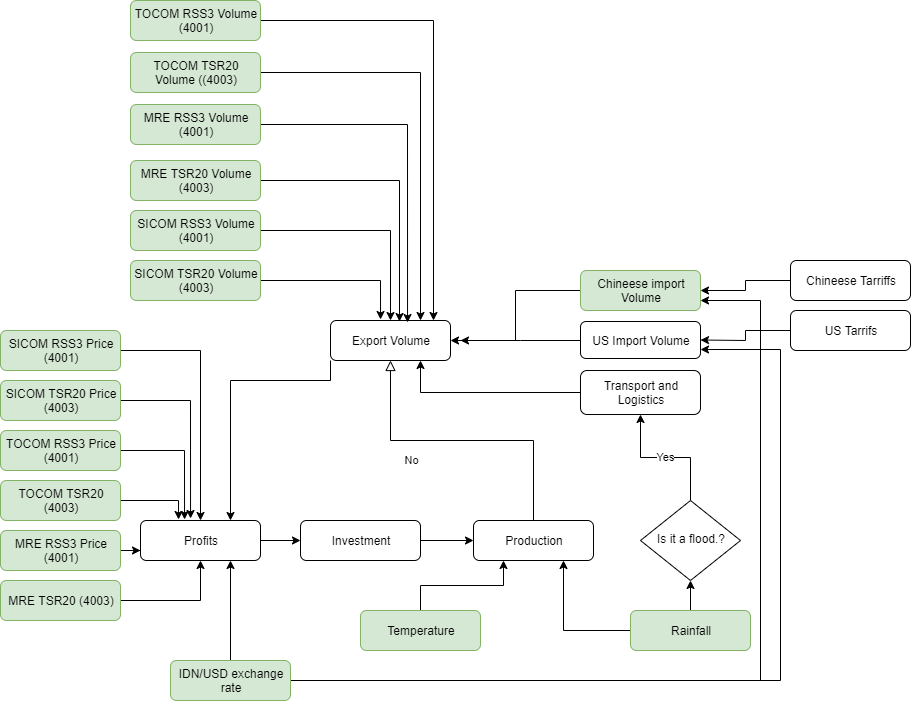

The diagram above was exported from draw.io. Its source (the exported page's mxGraphModel, read from the mxfile embedded in the PNG):
<mxGraphModel dx="1695" dy="1570" grid="1" gridSize="10" guides="1" tooltips="1" connect="1" arrows="1" fold="1" page="1" pageScale="1" pageWidth="827" pageHeight="1169" math="0" shadow="0">
  <root>
    <mxCell id="WIyWlLk6GJQsqaUBKTNV-0" />
    <mxCell id="WIyWlLk6GJQsqaUBKTNV-1" parent="WIyWlLk6GJQsqaUBKTNV-0" />
    <mxCell id="bZ1o4sIsSbqVYp4s5_Tv-12" style="edgeStyle=orthogonalEdgeStyle;rounded=0;orthogonalLoop=1;jettySize=auto;html=1;entryX=1;entryY=0.5;entryDx=0;entryDy=0;" edge="1" parent="WIyWlLk6GJQsqaUBKTNV-1" source="WIyWlLk6GJQsqaUBKTNV-7" target="WIyWlLk6GJQsqaUBKTNV-11">
      <mxGeometry relative="1" as="geometry" />
    </mxCell>
    <mxCell id="WIyWlLk6GJQsqaUBKTNV-7" value="Chineese import Volume" style="rounded=1;whiteSpace=wrap;html=1;fontSize=12;glass=0;strokeWidth=1;shadow=0;fillColor=#d5e8d4;strokeColor=#82b366;" parent="WIyWlLk6GJQsqaUBKTNV-1" vertex="1">
      <mxGeometry x="460" y="20" width="120" height="40" as="geometry" />
    </mxCell>
    <mxCell id="WIyWlLk6GJQsqaUBKTNV-8" value="No" style="rounded=0;html=1;jettySize=auto;orthogonalLoop=1;fontSize=11;endArrow=block;endFill=0;endSize=8;strokeWidth=1;shadow=0;labelBackgroundColor=none;edgeStyle=orthogonalEdgeStyle;exitX=0.5;exitY=0;exitDx=0;exitDy=0;" parent="WIyWlLk6GJQsqaUBKTNV-1" source="bZ1o4sIsSbqVYp4s5_Tv-2" target="WIyWlLk6GJQsqaUBKTNV-11" edge="1">
      <mxGeometry x="0.3333" y="20" relative="1" as="geometry">
        <mxPoint as="offset" />
        <mxPoint x="270" y="290" as="sourcePoint" />
      </mxGeometry>
    </mxCell>
    <mxCell id="bZ1o4sIsSbqVYp4s5_Tv-7" style="edgeStyle=orthogonalEdgeStyle;rounded=0;orthogonalLoop=1;jettySize=auto;html=1;entryX=0.75;entryY=0;entryDx=0;entryDy=0;" edge="1" parent="WIyWlLk6GJQsqaUBKTNV-1" source="WIyWlLk6GJQsqaUBKTNV-11" target="bZ1o4sIsSbqVYp4s5_Tv-5">
      <mxGeometry relative="1" as="geometry">
        <Array as="points">
          <mxPoint x="210" y="130" />
          <mxPoint x="110" y="130" />
        </Array>
      </mxGeometry>
    </mxCell>
    <mxCell id="WIyWlLk6GJQsqaUBKTNV-11" value="Export Volume" style="rounded=1;whiteSpace=wrap;html=1;fontSize=12;glass=0;strokeWidth=1;shadow=0;" parent="WIyWlLk6GJQsqaUBKTNV-1" vertex="1">
      <mxGeometry x="210" y="70" width="120" height="40" as="geometry" />
    </mxCell>
    <mxCell id="bZ1o4sIsSbqVYp4s5_Tv-16" style="edgeStyle=orthogonalEdgeStyle;rounded=0;orthogonalLoop=1;jettySize=auto;html=1;entryX=0.75;entryY=1;entryDx=0;entryDy=0;" edge="1" parent="WIyWlLk6GJQsqaUBKTNV-1" source="WIyWlLk6GJQsqaUBKTNV-12" target="bZ1o4sIsSbqVYp4s5_Tv-2">
      <mxGeometry relative="1" as="geometry" />
    </mxCell>
    <mxCell id="bZ1o4sIsSbqVYp4s5_Tv-21" style="edgeStyle=orthogonalEdgeStyle;rounded=0;orthogonalLoop=1;jettySize=auto;html=1;entryX=0.5;entryY=1;entryDx=0;entryDy=0;" edge="1" parent="WIyWlLk6GJQsqaUBKTNV-1" source="WIyWlLk6GJQsqaUBKTNV-12" target="bZ1o4sIsSbqVYp4s5_Tv-20">
      <mxGeometry relative="1" as="geometry" />
    </mxCell>
    <mxCell id="WIyWlLk6GJQsqaUBKTNV-12" value="Rainfall" style="rounded=1;whiteSpace=wrap;html=1;fontSize=12;glass=0;strokeWidth=1;shadow=0;fillColor=#d5e8d4;strokeColor=#82b366;" parent="WIyWlLk6GJQsqaUBKTNV-1" vertex="1">
      <mxGeometry x="510" y="360" width="120" height="40" as="geometry" />
    </mxCell>
    <mxCell id="bZ1o4sIsSbqVYp4s5_Tv-9" style="edgeStyle=orthogonalEdgeStyle;rounded=0;orthogonalLoop=1;jettySize=auto;html=1;entryX=0;entryY=0.5;entryDx=0;entryDy=0;" edge="1" parent="WIyWlLk6GJQsqaUBKTNV-1" source="bZ1o4sIsSbqVYp4s5_Tv-5" target="bZ1o4sIsSbqVYp4s5_Tv-8">
      <mxGeometry relative="1" as="geometry" />
    </mxCell>
    <mxCell id="bZ1o4sIsSbqVYp4s5_Tv-5" value="Profits" style="rounded=1;whiteSpace=wrap;html=1;fontSize=12;glass=0;strokeWidth=1;shadow=0;" vertex="1" parent="WIyWlLk6GJQsqaUBKTNV-1">
      <mxGeometry x="20" y="270" width="120" height="40" as="geometry" />
    </mxCell>
    <mxCell id="bZ1o4sIsSbqVYp4s5_Tv-2" value="Production" style="rounded=1;whiteSpace=wrap;html=1;fontSize=12;glass=0;strokeWidth=1;shadow=0;" vertex="1" parent="WIyWlLk6GJQsqaUBKTNV-1">
      <mxGeometry x="353" y="270" width="120" height="40" as="geometry" />
    </mxCell>
    <mxCell id="bZ1o4sIsSbqVYp4s5_Tv-10" style="edgeStyle=orthogonalEdgeStyle;rounded=0;orthogonalLoop=1;jettySize=auto;html=1;" edge="1" parent="WIyWlLk6GJQsqaUBKTNV-1" source="bZ1o4sIsSbqVYp4s5_Tv-8" target="bZ1o4sIsSbqVYp4s5_Tv-2">
      <mxGeometry relative="1" as="geometry" />
    </mxCell>
    <mxCell id="bZ1o4sIsSbqVYp4s5_Tv-8" value="Investment" style="rounded=1;whiteSpace=wrap;html=1;fontSize=12;glass=0;strokeWidth=1;shadow=0;" vertex="1" parent="WIyWlLk6GJQsqaUBKTNV-1">
      <mxGeometry x="180" y="270" width="120" height="40" as="geometry" />
    </mxCell>
    <mxCell id="bZ1o4sIsSbqVYp4s5_Tv-13" style="edgeStyle=orthogonalEdgeStyle;rounded=0;orthogonalLoop=1;jettySize=auto;html=1;" edge="1" parent="WIyWlLk6GJQsqaUBKTNV-1" source="bZ1o4sIsSbqVYp4s5_Tv-11">
      <mxGeometry relative="1" as="geometry">
        <mxPoint x="340" y="90" as="targetPoint" />
      </mxGeometry>
    </mxCell>
    <mxCell id="bZ1o4sIsSbqVYp4s5_Tv-11" value="US Import Volume" style="rounded=1;whiteSpace=wrap;html=1;fontSize=12;glass=0;strokeWidth=1;shadow=0;" vertex="1" parent="WIyWlLk6GJQsqaUBKTNV-1">
      <mxGeometry x="460" y="71" width="120" height="37" as="geometry" />
    </mxCell>
    <mxCell id="bZ1o4sIsSbqVYp4s5_Tv-15" style="edgeStyle=orthogonalEdgeStyle;rounded=0;orthogonalLoop=1;jettySize=auto;html=1;entryX=0.25;entryY=1;entryDx=0;entryDy=0;" edge="1" parent="WIyWlLk6GJQsqaUBKTNV-1" source="bZ1o4sIsSbqVYp4s5_Tv-14" target="bZ1o4sIsSbqVYp4s5_Tv-2">
      <mxGeometry relative="1" as="geometry" />
    </mxCell>
    <mxCell id="bZ1o4sIsSbqVYp4s5_Tv-14" value="Temperature" style="rounded=1;whiteSpace=wrap;html=1;fontSize=12;glass=0;strokeWidth=1;shadow=0;fillColor=#d5e8d4;strokeColor=#82b366;" vertex="1" parent="WIyWlLk6GJQsqaUBKTNV-1">
      <mxGeometry x="240" y="360" width="120" height="40" as="geometry" />
    </mxCell>
    <mxCell id="bZ1o4sIsSbqVYp4s5_Tv-19" style="edgeStyle=orthogonalEdgeStyle;rounded=0;orthogonalLoop=1;jettySize=auto;html=1;entryX=0.75;entryY=1;entryDx=0;entryDy=0;" edge="1" parent="WIyWlLk6GJQsqaUBKTNV-1" source="bZ1o4sIsSbqVYp4s5_Tv-17" target="WIyWlLk6GJQsqaUBKTNV-11">
      <mxGeometry relative="1" as="geometry" />
    </mxCell>
    <mxCell id="bZ1o4sIsSbqVYp4s5_Tv-17" value="Transport and Logistics" style="rounded=1;whiteSpace=wrap;html=1;fontSize=12;glass=0;strokeWidth=1;shadow=0;" vertex="1" parent="WIyWlLk6GJQsqaUBKTNV-1">
      <mxGeometry x="460" y="120" width="120" height="44" as="geometry" />
    </mxCell>
    <mxCell id="bZ1o4sIsSbqVYp4s5_Tv-22" value="Yes" style="edgeStyle=orthogonalEdgeStyle;rounded=0;orthogonalLoop=1;jettySize=auto;html=1;entryX=0.5;entryY=1;entryDx=0;entryDy=0;" edge="1" parent="WIyWlLk6GJQsqaUBKTNV-1" source="bZ1o4sIsSbqVYp4s5_Tv-20" target="bZ1o4sIsSbqVYp4s5_Tv-17">
      <mxGeometry relative="1" as="geometry" />
    </mxCell>
    <mxCell id="bZ1o4sIsSbqVYp4s5_Tv-20" value="Is it a flood.?" style="rhombus;whiteSpace=wrap;html=1;shadow=0;fontFamily=Helvetica;fontSize=12;align=center;strokeWidth=1;spacing=6;spacingTop=-4;" vertex="1" parent="WIyWlLk6GJQsqaUBKTNV-1">
      <mxGeometry x="520" y="250" width="100" height="80" as="geometry" />
    </mxCell>
    <mxCell id="bZ1o4sIsSbqVYp4s5_Tv-27" style="edgeStyle=orthogonalEdgeStyle;rounded=0;orthogonalLoop=1;jettySize=auto;html=1;entryX=1;entryY=0.5;entryDx=0;entryDy=0;" edge="1" parent="WIyWlLk6GJQsqaUBKTNV-1" source="bZ1o4sIsSbqVYp4s5_Tv-23" target="WIyWlLk6GJQsqaUBKTNV-7">
      <mxGeometry relative="1" as="geometry" />
    </mxCell>
    <mxCell id="bZ1o4sIsSbqVYp4s5_Tv-23" value="Chineese Tarriffs" style="rounded=1;whiteSpace=wrap;html=1;fontSize=12;glass=0;strokeWidth=1;shadow=0;" vertex="1" parent="WIyWlLk6GJQsqaUBKTNV-1">
      <mxGeometry x="670" y="10" width="120" height="40" as="geometry" />
    </mxCell>
    <mxCell id="bZ1o4sIsSbqVYp4s5_Tv-28" style="edgeStyle=orthogonalEdgeStyle;rounded=0;orthogonalLoop=1;jettySize=auto;html=1;entryX=1;entryY=0.5;entryDx=0;entryDy=0;" edge="1" parent="WIyWlLk6GJQsqaUBKTNV-1" source="bZ1o4sIsSbqVYp4s5_Tv-24" target="bZ1o4sIsSbqVYp4s5_Tv-11">
      <mxGeometry relative="1" as="geometry" />
    </mxCell>
    <mxCell id="bZ1o4sIsSbqVYp4s5_Tv-24" value="US Tarrifs" style="rounded=1;whiteSpace=wrap;html=1;fontSize=12;glass=0;strokeWidth=1;shadow=0;" vertex="1" parent="WIyWlLk6GJQsqaUBKTNV-1">
      <mxGeometry x="670" y="60" width="120" height="40" as="geometry" />
    </mxCell>
    <mxCell id="bZ1o4sIsSbqVYp4s5_Tv-58" style="edgeStyle=orthogonalEdgeStyle;rounded=0;orthogonalLoop=1;jettySize=auto;html=1;entryX=0.417;entryY=-0.025;entryDx=0;entryDy=0;entryPerimeter=0;" edge="1" parent="WIyWlLk6GJQsqaUBKTNV-1" source="bZ1o4sIsSbqVYp4s5_Tv-29" target="WIyWlLk6GJQsqaUBKTNV-11">
      <mxGeometry relative="1" as="geometry" />
    </mxCell>
    <mxCell id="bZ1o4sIsSbqVYp4s5_Tv-29" value="SICOM TSR20 Volume&lt;br&gt;(4003)" style="rounded=1;whiteSpace=wrap;html=1;fontSize=12;glass=0;strokeWidth=1;shadow=0;fillColor=#d5e8d4;strokeColor=#82b366;" vertex="1" parent="WIyWlLk6GJQsqaUBKTNV-1">
      <mxGeometry x="10" y="10" width="130" height="40" as="geometry" />
    </mxCell>
    <mxCell id="bZ1o4sIsSbqVYp4s5_Tv-39" style="edgeStyle=orthogonalEdgeStyle;rounded=0;orthogonalLoop=1;jettySize=auto;html=1;entryX=0.417;entryY=-0.05;entryDx=0;entryDy=0;entryPerimeter=0;" edge="1" parent="WIyWlLk6GJQsqaUBKTNV-1" source="bZ1o4sIsSbqVYp4s5_Tv-32" target="bZ1o4sIsSbqVYp4s5_Tv-5">
      <mxGeometry relative="1" as="geometry" />
    </mxCell>
    <mxCell id="bZ1o4sIsSbqVYp4s5_Tv-32" value="SICOM TSR20 Price&lt;br&gt;(4003)" style="rounded=1;whiteSpace=wrap;html=1;fontSize=12;glass=0;strokeWidth=1;shadow=0;fillColor=#d5e8d4;strokeColor=#82b366;" vertex="1" parent="WIyWlLk6GJQsqaUBKTNV-1">
      <mxGeometry x="-120" y="130" width="120" height="40" as="geometry" />
    </mxCell>
    <mxCell id="bZ1o4sIsSbqVYp4s5_Tv-38" style="edgeStyle=orthogonalEdgeStyle;rounded=0;orthogonalLoop=1;jettySize=auto;html=1;" edge="1" parent="WIyWlLk6GJQsqaUBKTNV-1" source="bZ1o4sIsSbqVYp4s5_Tv-33" target="bZ1o4sIsSbqVYp4s5_Tv-5">
      <mxGeometry relative="1" as="geometry" />
    </mxCell>
    <mxCell id="bZ1o4sIsSbqVYp4s5_Tv-33" value="SICOM RSS3 Price&lt;br&gt;(4001)" style="rounded=1;whiteSpace=wrap;html=1;fontSize=12;glass=0;strokeWidth=1;shadow=0;fillColor=#d5e8d4;strokeColor=#82b366;" vertex="1" parent="WIyWlLk6GJQsqaUBKTNV-1">
      <mxGeometry x="-120" y="80" width="120" height="40" as="geometry" />
    </mxCell>
    <mxCell id="bZ1o4sIsSbqVYp4s5_Tv-41" style="edgeStyle=orthogonalEdgeStyle;rounded=0;orthogonalLoop=1;jettySize=auto;html=1;entryX=0.317;entryY=-0.025;entryDx=0;entryDy=0;entryPerimeter=0;" edge="1" parent="WIyWlLk6GJQsqaUBKTNV-1" source="bZ1o4sIsSbqVYp4s5_Tv-34" target="bZ1o4sIsSbqVYp4s5_Tv-5">
      <mxGeometry relative="1" as="geometry" />
    </mxCell>
    <mxCell id="bZ1o4sIsSbqVYp4s5_Tv-34" value="TOCOM TSR20 (4003)" style="rounded=1;whiteSpace=wrap;html=1;fontSize=12;glass=0;strokeWidth=1;shadow=0;fillColor=#d5e8d4;strokeColor=#82b366;" vertex="1" parent="WIyWlLk6GJQsqaUBKTNV-1">
      <mxGeometry x="-120" y="230" width="120" height="40" as="geometry" />
    </mxCell>
    <mxCell id="bZ1o4sIsSbqVYp4s5_Tv-40" style="edgeStyle=orthogonalEdgeStyle;rounded=0;orthogonalLoop=1;jettySize=auto;html=1;entryX=0.367;entryY=-0.025;entryDx=0;entryDy=0;entryPerimeter=0;" edge="1" parent="WIyWlLk6GJQsqaUBKTNV-1" source="bZ1o4sIsSbqVYp4s5_Tv-35" target="bZ1o4sIsSbqVYp4s5_Tv-5">
      <mxGeometry relative="1" as="geometry" />
    </mxCell>
    <mxCell id="bZ1o4sIsSbqVYp4s5_Tv-35" value="TOCOM RSS3 Price&lt;br&gt;(4001)" style="rounded=1;whiteSpace=wrap;html=1;fontSize=12;glass=0;strokeWidth=1;shadow=0;fillColor=#d5e8d4;strokeColor=#82b366;" vertex="1" parent="WIyWlLk6GJQsqaUBKTNV-1">
      <mxGeometry x="-120" y="180" width="120" height="40" as="geometry" />
    </mxCell>
    <mxCell id="bZ1o4sIsSbqVYp4s5_Tv-43" style="edgeStyle=orthogonalEdgeStyle;rounded=0;orthogonalLoop=1;jettySize=auto;html=1;" edge="1" parent="WIyWlLk6GJQsqaUBKTNV-1" source="bZ1o4sIsSbqVYp4s5_Tv-36" target="bZ1o4sIsSbqVYp4s5_Tv-5">
      <mxGeometry relative="1" as="geometry" />
    </mxCell>
    <mxCell id="bZ1o4sIsSbqVYp4s5_Tv-36" value="MRE TSR20 (4003)" style="rounded=1;whiteSpace=wrap;html=1;fontSize=12;glass=0;strokeWidth=1;shadow=0;fillColor=#d5e8d4;strokeColor=#82b366;" vertex="1" parent="WIyWlLk6GJQsqaUBKTNV-1">
      <mxGeometry x="-120" y="330" width="120" height="40" as="geometry" />
    </mxCell>
    <mxCell id="bZ1o4sIsSbqVYp4s5_Tv-42" style="edgeStyle=orthogonalEdgeStyle;rounded=0;orthogonalLoop=1;jettySize=auto;html=1;entryX=0;entryY=0.75;entryDx=0;entryDy=0;" edge="1" parent="WIyWlLk6GJQsqaUBKTNV-1" source="bZ1o4sIsSbqVYp4s5_Tv-37" target="bZ1o4sIsSbqVYp4s5_Tv-5">
      <mxGeometry relative="1" as="geometry" />
    </mxCell>
    <mxCell id="bZ1o4sIsSbqVYp4s5_Tv-37" value="MRE RSS3 Price&lt;br&gt;(4001)" style="rounded=1;whiteSpace=wrap;html=1;fontSize=12;glass=0;strokeWidth=1;shadow=0;fillColor=#d5e8d4;strokeColor=#82b366;" vertex="1" parent="WIyWlLk6GJQsqaUBKTNV-1">
      <mxGeometry x="-120" y="280" width="120" height="40" as="geometry" />
    </mxCell>
    <mxCell id="bZ1o4sIsSbqVYp4s5_Tv-57" style="edgeStyle=orthogonalEdgeStyle;rounded=0;orthogonalLoop=1;jettySize=auto;html=1;entryX=0.5;entryY=0;entryDx=0;entryDy=0;" edge="1" parent="WIyWlLk6GJQsqaUBKTNV-1" source="bZ1o4sIsSbqVYp4s5_Tv-44" target="WIyWlLk6GJQsqaUBKTNV-11">
      <mxGeometry relative="1" as="geometry" />
    </mxCell>
    <mxCell id="bZ1o4sIsSbqVYp4s5_Tv-44" value="SICOM RSS3 Volume&lt;br&gt;(4001)" style="rounded=1;whiteSpace=wrap;html=1;fontSize=12;glass=0;strokeWidth=1;shadow=0;fillColor=#d5e8d4;strokeColor=#82b366;" vertex="1" parent="WIyWlLk6GJQsqaUBKTNV-1">
      <mxGeometry x="10" y="-40" width="130" height="40" as="geometry" />
    </mxCell>
    <mxCell id="bZ1o4sIsSbqVYp4s5_Tv-56" style="edgeStyle=orthogonalEdgeStyle;rounded=0;orthogonalLoop=1;jettySize=auto;html=1;entryX=0.575;entryY=0.025;entryDx=0;entryDy=0;entryPerimeter=0;" edge="1" parent="WIyWlLk6GJQsqaUBKTNV-1" source="bZ1o4sIsSbqVYp4s5_Tv-49" target="WIyWlLk6GJQsqaUBKTNV-11">
      <mxGeometry relative="1" as="geometry" />
    </mxCell>
    <mxCell id="bZ1o4sIsSbqVYp4s5_Tv-49" value="MRE TSR20 Volume (4003)" style="rounded=1;whiteSpace=wrap;html=1;fontSize=12;glass=0;strokeWidth=1;shadow=0;fillColor=#d5e8d4;strokeColor=#82b366;" vertex="1" parent="WIyWlLk6GJQsqaUBKTNV-1">
      <mxGeometry x="10" y="-90" width="130" height="40" as="geometry" />
    </mxCell>
    <mxCell id="bZ1o4sIsSbqVYp4s5_Tv-55" style="edgeStyle=orthogonalEdgeStyle;rounded=0;orthogonalLoop=1;jettySize=auto;html=1;entryX=0.642;entryY=0.05;entryDx=0;entryDy=0;entryPerimeter=0;" edge="1" parent="WIyWlLk6GJQsqaUBKTNV-1" source="bZ1o4sIsSbqVYp4s5_Tv-50" target="WIyWlLk6GJQsqaUBKTNV-11">
      <mxGeometry relative="1" as="geometry" />
    </mxCell>
    <mxCell id="bZ1o4sIsSbqVYp4s5_Tv-50" value="MRE RSS3 Volume (4001)" style="rounded=1;whiteSpace=wrap;html=1;fontSize=12;glass=0;strokeWidth=1;shadow=0;fillColor=#d5e8d4;strokeColor=#82b366;" vertex="1" parent="WIyWlLk6GJQsqaUBKTNV-1">
      <mxGeometry x="10" y="-146" width="130" height="40" as="geometry" />
    </mxCell>
    <mxCell id="bZ1o4sIsSbqVYp4s5_Tv-54" style="edgeStyle=orthogonalEdgeStyle;rounded=0;orthogonalLoop=1;jettySize=auto;html=1;entryX=0.75;entryY=0;entryDx=0;entryDy=0;" edge="1" parent="WIyWlLk6GJQsqaUBKTNV-1" source="bZ1o4sIsSbqVYp4s5_Tv-51" target="WIyWlLk6GJQsqaUBKTNV-11">
      <mxGeometry relative="1" as="geometry" />
    </mxCell>
    <mxCell id="bZ1o4sIsSbqVYp4s5_Tv-51" value="TOCOM TSR20 Volume ((4003)" style="rounded=1;whiteSpace=wrap;html=1;fontSize=12;glass=0;strokeWidth=1;shadow=0;fillColor=#d5e8d4;strokeColor=#82b366;" vertex="1" parent="WIyWlLk6GJQsqaUBKTNV-1">
      <mxGeometry x="10" y="-198" width="130" height="40" as="geometry" />
    </mxCell>
    <mxCell id="bZ1o4sIsSbqVYp4s5_Tv-53" style="edgeStyle=orthogonalEdgeStyle;rounded=0;orthogonalLoop=1;jettySize=auto;html=1;" edge="1" parent="WIyWlLk6GJQsqaUBKTNV-1" source="bZ1o4sIsSbqVYp4s5_Tv-52">
      <mxGeometry relative="1" as="geometry">
        <mxPoint x="313" y="70" as="targetPoint" />
      </mxGeometry>
    </mxCell>
    <mxCell id="bZ1o4sIsSbqVYp4s5_Tv-52" value="TOCOM RSS3 Volume (4001)" style="rounded=1;whiteSpace=wrap;html=1;fontSize=12;glass=0;strokeWidth=1;shadow=0;fillColor=#d5e8d4;strokeColor=#82b366;" vertex="1" parent="WIyWlLk6GJQsqaUBKTNV-1">
      <mxGeometry x="10" y="-250" width="130" height="40" as="geometry" />
    </mxCell>
    <mxCell id="bZ1o4sIsSbqVYp4s5_Tv-60" style="edgeStyle=orthogonalEdgeStyle;rounded=0;orthogonalLoop=1;jettySize=auto;html=1;entryX=0.75;entryY=1;entryDx=0;entryDy=0;" edge="1" parent="WIyWlLk6GJQsqaUBKTNV-1" source="bZ1o4sIsSbqVYp4s5_Tv-59" target="bZ1o4sIsSbqVYp4s5_Tv-5">
      <mxGeometry relative="1" as="geometry" />
    </mxCell>
    <mxCell id="bZ1o4sIsSbqVYp4s5_Tv-61" style="edgeStyle=orthogonalEdgeStyle;rounded=0;orthogonalLoop=1;jettySize=auto;html=1;entryX=1;entryY=0.75;entryDx=0;entryDy=0;" edge="1" parent="WIyWlLk6GJQsqaUBKTNV-1" source="bZ1o4sIsSbqVYp4s5_Tv-59" target="WIyWlLk6GJQsqaUBKTNV-7">
      <mxGeometry relative="1" as="geometry">
        <mxPoint x="220" y="180" as="targetPoint" />
        <Array as="points">
          <mxPoint x="640" y="430" />
          <mxPoint x="640" y="50" />
        </Array>
      </mxGeometry>
    </mxCell>
    <mxCell id="bZ1o4sIsSbqVYp4s5_Tv-63" style="edgeStyle=orthogonalEdgeStyle;rounded=0;orthogonalLoop=1;jettySize=auto;html=1;entryX=1;entryY=0.75;entryDx=0;entryDy=0;" edge="1" parent="WIyWlLk6GJQsqaUBKTNV-1" source="bZ1o4sIsSbqVYp4s5_Tv-59" target="bZ1o4sIsSbqVYp4s5_Tv-11">
      <mxGeometry relative="1" as="geometry">
        <Array as="points">
          <mxPoint x="660" y="430" />
          <mxPoint x="660" y="99" />
        </Array>
      </mxGeometry>
    </mxCell>
    <mxCell id="bZ1o4sIsSbqVYp4s5_Tv-59" value="IDN/USD exchange rate" style="rounded=1;whiteSpace=wrap;html=1;fontSize=12;glass=0;strokeWidth=1;shadow=0;fillColor=#d5e8d4;strokeColor=#82b366;" vertex="1" parent="WIyWlLk6GJQsqaUBKTNV-1">
      <mxGeometry x="50" y="410" width="120" height="40" as="geometry" />
    </mxCell>
  </root>
</mxGraphModel>